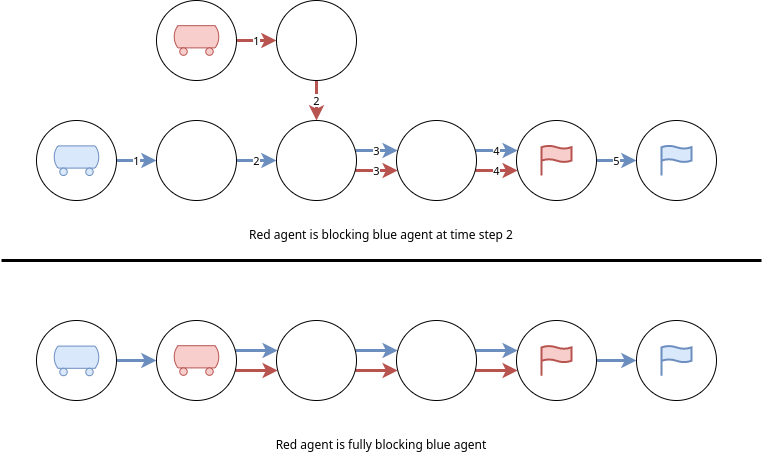

The diagram above was exported from draw.io. Its source (the exported page's mxGraphModel, read from the mxfile embedded in the PNG):
<mxGraphModel dx="1422" dy="2005" grid="1" gridSize="10" guides="1" tooltips="1" connect="1" arrows="1" fold="1" page="1" pageScale="1" pageWidth="850" pageHeight="1100" math="0" shadow="0">
  <root>
    <mxCell id="0" />
    <mxCell id="1" parent="0" />
    <mxCell id="Mu9XdncE5rE30lAWcKzd-47" value="" style="edgeStyle=orthogonalEdgeStyle;rounded=0;orthogonalLoop=1;jettySize=auto;html=1;strokeWidth=3;fillColor=#dae8fc;strokeColor=#6c8ebf;" parent="1" source="Mu9XdncE5rE30lAWcKzd-8" target="Mu9XdncE5rE30lAWcKzd-9" edge="1">
      <mxGeometry relative="1" as="geometry" />
    </mxCell>
    <mxCell id="Mu9XdncE5rE30lAWcKzd-8" value="" style="ellipse;whiteSpace=wrap;html=1;aspect=fixed;" parent="1" vertex="1">
      <mxGeometry x="80" y="200" width="80" height="80" as="geometry" />
    </mxCell>
    <mxCell id="Mu9XdncE5rE30lAWcKzd-43" value="" style="edgeStyle=orthogonalEdgeStyle;rounded=0;orthogonalLoop=1;jettySize=auto;html=1;strokeWidth=3;fillColor=#dae8fc;strokeColor=#6c8ebf;" parent="1" source="Mu9XdncE5rE30lAWcKzd-9" target="Mu9XdncE5rE30lAWcKzd-10" edge="1">
      <mxGeometry relative="1" as="geometry">
        <Array as="points">
          <mxPoint x="300" y="230" />
          <mxPoint x="300" y="230" />
        </Array>
      </mxGeometry>
    </mxCell>
    <mxCell id="Mu9XdncE5rE30lAWcKzd-48" value="" style="edgeStyle=orthogonalEdgeStyle;rounded=0;orthogonalLoop=1;jettySize=auto;html=1;strokeWidth=3;fillColor=#f8cecc;strokeColor=#b85450;" parent="1" source="Mu9XdncE5rE30lAWcKzd-9" target="Mu9XdncE5rE30lAWcKzd-10" edge="1">
      <mxGeometry relative="1" as="geometry">
        <Array as="points">
          <mxPoint x="300" y="250" />
          <mxPoint x="300" y="250" />
        </Array>
      </mxGeometry>
    </mxCell>
    <mxCell id="Mu9XdncE5rE30lAWcKzd-9" value="" style="ellipse;whiteSpace=wrap;html=1;aspect=fixed;" parent="1" vertex="1">
      <mxGeometry x="200" y="200" width="80" height="80" as="geometry" />
    </mxCell>
    <mxCell id="Mu9XdncE5rE30lAWcKzd-44" value="" style="edgeStyle=orthogonalEdgeStyle;rounded=0;orthogonalLoop=1;jettySize=auto;html=1;strokeWidth=3;fillColor=#dae8fc;strokeColor=#6c8ebf;" parent="1" source="Mu9XdncE5rE30lAWcKzd-10" target="Mu9XdncE5rE30lAWcKzd-12" edge="1">
      <mxGeometry relative="1" as="geometry">
        <Array as="points">
          <mxPoint x="420" y="230" />
          <mxPoint x="420" y="230" />
        </Array>
      </mxGeometry>
    </mxCell>
    <mxCell id="Mu9XdncE5rE30lAWcKzd-49" value="" style="edgeStyle=orthogonalEdgeStyle;rounded=0;orthogonalLoop=1;jettySize=auto;html=1;strokeWidth=3;fillColor=#f8cecc;strokeColor=#b85450;" parent="1" source="Mu9XdncE5rE30lAWcKzd-10" target="Mu9XdncE5rE30lAWcKzd-12" edge="1">
      <mxGeometry relative="1" as="geometry">
        <Array as="points">
          <mxPoint x="420" y="250" />
          <mxPoint x="420" y="250" />
        </Array>
      </mxGeometry>
    </mxCell>
    <mxCell id="Mu9XdncE5rE30lAWcKzd-10" value="" style="ellipse;whiteSpace=wrap;html=1;aspect=fixed;" parent="1" vertex="1">
      <mxGeometry x="320" y="200" width="80" height="80" as="geometry" />
    </mxCell>
    <mxCell id="Mu9XdncE5rE30lAWcKzd-45" value="" style="edgeStyle=orthogonalEdgeStyle;rounded=0;orthogonalLoop=1;jettySize=auto;html=1;strokeWidth=3;fillColor=#dae8fc;strokeColor=#6c8ebf;" parent="1" source="Mu9XdncE5rE30lAWcKzd-12" target="Mu9XdncE5rE30lAWcKzd-14" edge="1">
      <mxGeometry relative="1" as="geometry">
        <Array as="points">
          <mxPoint x="530" y="230" />
          <mxPoint x="530" y="230" />
        </Array>
      </mxGeometry>
    </mxCell>
    <mxCell id="Mu9XdncE5rE30lAWcKzd-50" value="" style="edgeStyle=orthogonalEdgeStyle;rounded=0;orthogonalLoop=1;jettySize=auto;html=1;strokeWidth=3;fillColor=#f8cecc;strokeColor=#b85450;" parent="1" source="Mu9XdncE5rE30lAWcKzd-12" target="Mu9XdncE5rE30lAWcKzd-14" edge="1">
      <mxGeometry relative="1" as="geometry">
        <Array as="points">
          <mxPoint x="540" y="250" />
          <mxPoint x="540" y="250" />
        </Array>
      </mxGeometry>
    </mxCell>
    <mxCell id="Mu9XdncE5rE30lAWcKzd-12" value="" style="ellipse;whiteSpace=wrap;html=1;aspect=fixed;" parent="1" vertex="1">
      <mxGeometry x="440" y="200" width="80" height="80" as="geometry" />
    </mxCell>
    <mxCell id="Mu9XdncE5rE30lAWcKzd-46" value="" style="edgeStyle=orthogonalEdgeStyle;rounded=0;orthogonalLoop=1;jettySize=auto;html=1;strokeWidth=3;fillColor=#dae8fc;strokeColor=#6c8ebf;" parent="1" source="Mu9XdncE5rE30lAWcKzd-14" target="Mu9XdncE5rE30lAWcKzd-42" edge="1">
      <mxGeometry relative="1" as="geometry">
        <Array as="points">
          <mxPoint x="660" y="240" />
          <mxPoint x="660" y="240" />
        </Array>
      </mxGeometry>
    </mxCell>
    <mxCell id="Mu9XdncE5rE30lAWcKzd-14" value="" style="ellipse;whiteSpace=wrap;html=1;aspect=fixed;" parent="1" vertex="1">
      <mxGeometry x="560" y="200" width="80" height="80" as="geometry" />
    </mxCell>
    <mxCell id="Mu9XdncE5rE30lAWcKzd-42" value="" style="ellipse;whiteSpace=wrap;html=1;aspect=fixed;" parent="1" vertex="1">
      <mxGeometry x="680" y="200" width="80" height="80" as="geometry" />
    </mxCell>
    <mxCell id="Mu9XdncE5rE30lAWcKzd-52" value="1" style="edgeStyle=orthogonalEdgeStyle;rounded=0;orthogonalLoop=1;jettySize=auto;html=1;strokeWidth=3;fillColor=#dae8fc;strokeColor=#6c8ebf;" parent="1" source="Mu9XdncE5rE30lAWcKzd-53" target="Mu9XdncE5rE30lAWcKzd-56" edge="1">
      <mxGeometry relative="1" as="geometry" />
    </mxCell>
    <mxCell id="Mu9XdncE5rE30lAWcKzd-53" value="" style="ellipse;whiteSpace=wrap;html=1;aspect=fixed;" parent="1" vertex="1">
      <mxGeometry x="80" width="80" height="80" as="geometry" />
    </mxCell>
    <mxCell id="Mu9XdncE5rE30lAWcKzd-54" value="2" style="edgeStyle=orthogonalEdgeStyle;rounded=0;orthogonalLoop=1;jettySize=auto;html=1;strokeWidth=3;fillColor=#dae8fc;strokeColor=#6c8ebf;" parent="1" source="Mu9XdncE5rE30lAWcKzd-56" target="Mu9XdncE5rE30lAWcKzd-59" edge="1">
      <mxGeometry relative="1" as="geometry">
        <Array as="points">
          <mxPoint x="290" y="40" />
          <mxPoint x="290" y="40" />
        </Array>
      </mxGeometry>
    </mxCell>
    <mxCell id="Mu9XdncE5rE30lAWcKzd-56" value="" style="ellipse;whiteSpace=wrap;html=1;aspect=fixed;" parent="1" vertex="1">
      <mxGeometry x="200" width="80" height="80" as="geometry" />
    </mxCell>
    <mxCell id="Mu9XdncE5rE30lAWcKzd-57" value="3" style="edgeStyle=orthogonalEdgeStyle;rounded=0;orthogonalLoop=1;jettySize=auto;html=1;strokeWidth=3;fillColor=#dae8fc;strokeColor=#6c8ebf;" parent="1" source="Mu9XdncE5rE30lAWcKzd-59" target="Mu9XdncE5rE30lAWcKzd-62" edge="1">
      <mxGeometry relative="1" as="geometry">
        <Array as="points">
          <mxPoint x="420" y="30" />
          <mxPoint x="420" y="30" />
        </Array>
      </mxGeometry>
    </mxCell>
    <mxCell id="Mu9XdncE5rE30lAWcKzd-58" value="3" style="edgeStyle=orthogonalEdgeStyle;rounded=0;orthogonalLoop=1;jettySize=auto;html=1;strokeWidth=3;fillColor=#f8cecc;strokeColor=#b85450;" parent="1" source="Mu9XdncE5rE30lAWcKzd-59" target="Mu9XdncE5rE30lAWcKzd-62" edge="1">
      <mxGeometry relative="1" as="geometry">
        <Array as="points">
          <mxPoint x="420" y="50" />
          <mxPoint x="420" y="50" />
        </Array>
      </mxGeometry>
    </mxCell>
    <mxCell id="Mu9XdncE5rE30lAWcKzd-59" value="" style="ellipse;whiteSpace=wrap;html=1;aspect=fixed;" parent="1" vertex="1">
      <mxGeometry x="320" width="80" height="80" as="geometry" />
    </mxCell>
    <mxCell id="Mu9XdncE5rE30lAWcKzd-60" value="4" style="edgeStyle=orthogonalEdgeStyle;rounded=0;orthogonalLoop=1;jettySize=auto;html=1;strokeWidth=3;fillColor=#dae8fc;strokeColor=#6c8ebf;" parent="1" source="Mu9XdncE5rE30lAWcKzd-62" target="Mu9XdncE5rE30lAWcKzd-64" edge="1">
      <mxGeometry relative="1" as="geometry">
        <Array as="points">
          <mxPoint x="530" y="30" />
          <mxPoint x="530" y="30" />
        </Array>
      </mxGeometry>
    </mxCell>
    <mxCell id="Mu9XdncE5rE30lAWcKzd-61" value="4" style="edgeStyle=orthogonalEdgeStyle;rounded=0;orthogonalLoop=1;jettySize=auto;html=1;strokeWidth=3;fillColor=#f8cecc;strokeColor=#b85450;" parent="1" source="Mu9XdncE5rE30lAWcKzd-62" target="Mu9XdncE5rE30lAWcKzd-64" edge="1">
      <mxGeometry relative="1" as="geometry">
        <Array as="points">
          <mxPoint x="540" y="50" />
          <mxPoint x="540" y="50" />
        </Array>
      </mxGeometry>
    </mxCell>
    <mxCell id="Mu9XdncE5rE30lAWcKzd-62" value="" style="ellipse;whiteSpace=wrap;html=1;aspect=fixed;" parent="1" vertex="1">
      <mxGeometry x="440" width="80" height="80" as="geometry" />
    </mxCell>
    <mxCell id="Mu9XdncE5rE30lAWcKzd-63" value="5" style="edgeStyle=orthogonalEdgeStyle;rounded=0;orthogonalLoop=1;jettySize=auto;html=1;strokeWidth=3;fillColor=#dae8fc;strokeColor=#6c8ebf;" parent="1" source="Mu9XdncE5rE30lAWcKzd-64" target="Mu9XdncE5rE30lAWcKzd-65" edge="1">
      <mxGeometry relative="1" as="geometry">
        <Array as="points">
          <mxPoint x="660" y="40" />
          <mxPoint x="660" y="40" />
        </Array>
      </mxGeometry>
    </mxCell>
    <mxCell id="Mu9XdncE5rE30lAWcKzd-64" value="" style="ellipse;whiteSpace=wrap;html=1;aspect=fixed;" parent="1" vertex="1">
      <mxGeometry x="560" width="80" height="80" as="geometry" />
    </mxCell>
    <mxCell id="Mu9XdncE5rE30lAWcKzd-65" value="" style="ellipse;whiteSpace=wrap;html=1;aspect=fixed;" parent="1" vertex="1">
      <mxGeometry x="680" width="80" height="80" as="geometry" />
    </mxCell>
    <mxCell id="Mu9XdncE5rE30lAWcKzd-66" value="" style="endArrow=none;html=1;rounded=0;strokeWidth=3;" parent="1" edge="1">
      <mxGeometry width="50" height="50" relative="1" as="geometry">
        <mxPoint x="45" y="140" as="sourcePoint" />
        <mxPoint x="805" y="140" as="targetPoint" />
      </mxGeometry>
    </mxCell>
    <mxCell id="K-YB_KJQaQzQUBwZ-aw0-1" value="" style="verticalLabelPosition=bottom;outlineConnect=0;align=center;dashed=0;html=1;verticalAlign=top;shape=mxgraph.pid.misc.tank_car,_tank_wagon;fillColor=#f8cecc;strokeColor=#b85450;" parent="1" vertex="1">
      <mxGeometry x="216.5" y="225.2" width="47" height="29.61" as="geometry" />
    </mxCell>
    <mxCell id="K-YB_KJQaQzQUBwZ-aw0-2" value="" style="html=1;verticalLabelPosition=bottom;align=center;labelBackgroundColor=#ffffff;verticalAlign=top;strokeWidth=2;strokeColor=#b85450;shadow=0;dashed=0;shape=mxgraph.ios7.icons.flag;fillColor=#f8cecc;" parent="1" vertex="1">
      <mxGeometry x="585" y="225.2" width="30" height="30" as="geometry" />
    </mxCell>
    <mxCell id="K-YB_KJQaQzQUBwZ-aw0-3" value="" style="html=1;verticalLabelPosition=bottom;align=center;labelBackgroundColor=#ffffff;verticalAlign=top;strokeWidth=2;strokeColor=#6c8ebf;shadow=0;dashed=0;shape=mxgraph.ios7.icons.flag;fillColor=#dae8fc;" parent="1" vertex="1">
      <mxGeometry x="705" y="225.2" width="30" height="30" as="geometry" />
    </mxCell>
    <mxCell id="K-YB_KJQaQzQUBwZ-aw0-4" value="" style="verticalLabelPosition=bottom;outlineConnect=0;align=center;dashed=0;html=1;verticalAlign=top;shape=mxgraph.pid.misc.tank_car,_tank_wagon;fillColor=#dae8fc;strokeColor=#6c8ebf;" parent="1" vertex="1">
      <mxGeometry x="96.5" y="225.58999999999997" width="47" height="29.61" as="geometry" />
    </mxCell>
    <mxCell id="K-YB_KJQaQzQUBwZ-aw0-5" value="" style="html=1;verticalLabelPosition=bottom;align=center;labelBackgroundColor=#ffffff;verticalAlign=top;strokeWidth=2;strokeColor=#6c8ebf;shadow=0;dashed=0;shape=mxgraph.ios7.icons.flag;fillColor=#dae8fc;" parent="1" vertex="1">
      <mxGeometry x="705" y="25" width="30" height="30" as="geometry" />
    </mxCell>
    <mxCell id="K-YB_KJQaQzQUBwZ-aw0-6" value="" style="html=1;verticalLabelPosition=bottom;align=center;labelBackgroundColor=#ffffff;verticalAlign=top;strokeWidth=2;strokeColor=#b85450;shadow=0;dashed=0;shape=mxgraph.ios7.icons.flag;fillColor=#f8cecc;" parent="1" vertex="1">
      <mxGeometry x="585" y="25" width="30" height="30" as="geometry" />
    </mxCell>
    <mxCell id="K-YB_KJQaQzQUBwZ-aw0-7" value="" style="verticalLabelPosition=bottom;outlineConnect=0;align=center;dashed=0;html=1;verticalAlign=top;shape=mxgraph.pid.misc.tank_car,_tank_wagon;fillColor=#f8cecc;strokeColor=#b85450;" parent="1" vertex="1">
      <mxGeometry x="336.5" y="-94.81" width="47" height="29.61" as="geometry" />
    </mxCell>
    <mxCell id="K-YB_KJQaQzQUBwZ-aw0-8" value="" style="verticalLabelPosition=bottom;outlineConnect=0;align=center;dashed=0;html=1;verticalAlign=top;shape=mxgraph.pid.misc.tank_car,_tank_wagon;fillColor=#dae8fc;strokeColor=#6c8ebf;" parent="1" vertex="1">
      <mxGeometry x="96.5" y="25.389999999999986" width="47" height="29.61" as="geometry" />
    </mxCell>
    <mxCell id="JYD62N-isPptJfkcLbhu-3" value="2" style="edgeStyle=orthogonalEdgeStyle;rounded=0;orthogonalLoop=1;jettySize=auto;html=1;strokeWidth=3;fillColor=#f8cecc;strokeColor=#b85450;" edge="1" parent="1" source="JYD62N-isPptJfkcLbhu-1" target="Mu9XdncE5rE30lAWcKzd-59">
      <mxGeometry relative="1" as="geometry" />
    </mxCell>
    <mxCell id="JYD62N-isPptJfkcLbhu-1" value="" style="ellipse;whiteSpace=wrap;html=1;aspect=fixed;" vertex="1" parent="1">
      <mxGeometry x="320" y="-120" width="80" height="80" as="geometry" />
    </mxCell>
    <mxCell id="JYD62N-isPptJfkcLbhu-5" value="Red agent is blocking blue agent at time step 2" style="text;html=1;strokeColor=none;fillColor=none;align=center;verticalAlign=middle;whiteSpace=wrap;rounded=0;" vertex="1" parent="1">
      <mxGeometry x="210" y="100" width="430" height="30" as="geometry" />
    </mxCell>
    <mxCell id="JYD62N-isPptJfkcLbhu-9" value="1" style="edgeStyle=orthogonalEdgeStyle;rounded=0;orthogonalLoop=1;jettySize=auto;html=1;strokeWidth=3;fillColor=#f8cecc;strokeColor=#b85450;" edge="1" parent="1" source="JYD62N-isPptJfkcLbhu-6" target="JYD62N-isPptJfkcLbhu-1">
      <mxGeometry relative="1" as="geometry" />
    </mxCell>
    <mxCell id="JYD62N-isPptJfkcLbhu-6" value="" style="ellipse;whiteSpace=wrap;html=1;aspect=fixed;" vertex="1" parent="1">
      <mxGeometry x="200" y="-120" width="80" height="80" as="geometry" />
    </mxCell>
    <mxCell id="JYD62N-isPptJfkcLbhu-7" value="" style="verticalLabelPosition=bottom;outlineConnect=0;align=center;dashed=0;html=1;verticalAlign=top;shape=mxgraph.pid.misc.tank_car,_tank_wagon;fillColor=#f8cecc;strokeColor=#b85450;" vertex="1" parent="1">
      <mxGeometry x="216.5" y="-94.82000000000002" width="47" height="29.61" as="geometry" />
    </mxCell>
    <mxCell id="JYD62N-isPptJfkcLbhu-10" value="Red agent is fully blocking blue agent" style="text;html=1;strokeColor=none;fillColor=none;align=center;verticalAlign=middle;whiteSpace=wrap;rounded=0;" vertex="1" parent="1">
      <mxGeometry x="210" y="310" width="430" height="30" as="geometry" />
    </mxCell>
  </root>
</mxGraphModel>